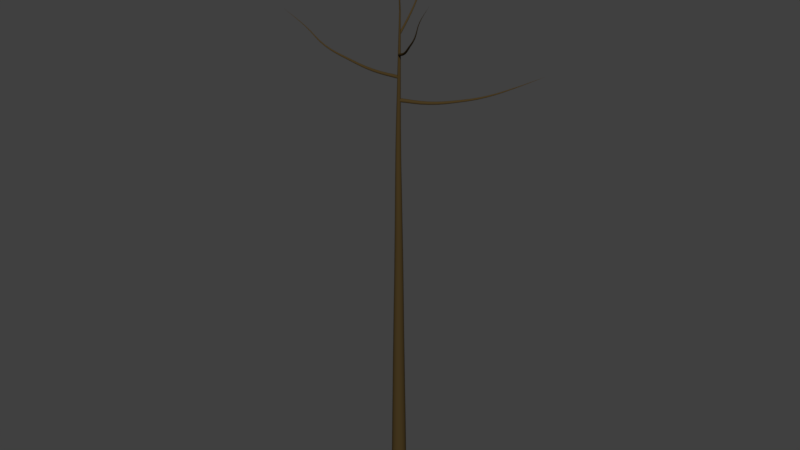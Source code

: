 # Source: tree1.blend  (saved by Blender 2.78.0; exported with 4.5.12 LTS)
import bpy
from mathutils import Matrix  # noqa: F401  (used for matrix-valued properties, if any)

bpy.ops.wm.read_factory_settings(use_empty=True)
scene = bpy.context.scene
scene.name = 'Scene'

# ---- collections
col_collection_1 = bpy.data.collections.new('Collection 1'); scene.collection.children.link(col_collection_1)

# ---- materials (node trees are filled in below, after node groups)
mat_tree_wood = bpy.data.materials.new('Tree Wood')
mat_tree_wood.alpha_threshold = 0.0
mat_tree_wood.use_transparent_shadow = False
mat_tree_wood.diffuse_color = (0.06301, 0.04092, 0.01444, 1.0)
mat_tree_wood.roughness = 0.5

# ---- material node trees

# ---- world
world_world = bpy.data.worlds.new('World'); scene.world = world_world
world_world.color = (0.05088, 0.05088, 0.05088)
world_world.use_sun_shadow = False
world_world.sun_shadow_jitter_overblur = 0.0
world_world.cycles.sampling_method = 'MANUAL'

# ---- curves / text
cu_tree = bpy.data.curves.new('tree', 'CURVE')
cu_tree.dimensions = '3D'
_sp = cu_tree.splines.new('BEZIER'); _sp.bezier_points.add(8)
_sp.bezier_points.foreach_set('co', [0.0, 0.0, 0.0, 0.0, 0.0, 1.883, -0.009201, 0.004754, 3.767, -0.004717, -0.001691, 5.65, -0.01015, 0.009637, 7.533, -0.003831, -0.008069, 9.416, -0.04504, 0.03191, 11.3, -0.03486, 0.05004, 13.18, -0.06348, 0.1243, 15.06])
_sp.bezier_points.foreach_set('handle_left', [0.0, 0.0, -0.6278, 0.001796, -0.000928, 1.148, -0.00828, 0.005084, 3.031, -0.004531, -0.002644, 4.915, -0.01033, 0.01088, 6.798, 0.002981, -0.01242, 8.681, -0.03898, 0.02057, 10.56, -0.03127, 0.03199, 12.45, -0.05231, 0.09534, 14.33])
_sp.bezier_points.foreach_set('handle_right', [0.0, 0.0, 0.6278, -0.001796, 0.000928, 2.619, -0.01012, 0.004424, 4.502, -0.004903, -0.0007374, 6.385, -0.00998, 0.008392, 8.268, -0.01064, -0.00372, 10.15, -0.0511, 0.04326, 12.03, -0.03846, 0.06808, 13.92, -0.07465, 0.1534, 15.8])
for _p, _l, _r in zip(_sp.bezier_points, ['VECTOR', 'AUTO', 'AUTO', 'AUTO', 'AUTO', 'AUTO', 'AUTO', 'AUTO', 'AUTO'], ['VECTOR', 'AUTO', 'AUTO', 'AUTO', 'AUTO', 'AUTO', 'AUTO', 'AUTO', 'AUTO']): _p.handle_left_type = _l; _p.handle_right_type = _r
_sp.bezier_points.foreach_set('radius', [0.2377, 0.2107, 0.1837, 0.1567, 0.1298, 0.1028, 0.07584, 0.04887, 0.0219])
_sp.resolution_u = 4
_sp = cu_tree.splines.new('BEZIER'); _sp.bezier_points.add(5)
_sp.bezier_points.foreach_set('co', [-0.03627, 0.04063, 12.63, 0.5285, 0.6106, 12.51, 1.115, 1.17, 12.54, 1.653, 1.767, 12.64, 2.234, 2.276, 12.89, 2.784, 2.802, 13.17])
_sp.bezier_points.foreach_set('handle_left', [-0.2245, -0.1494, 12.66, 0.3028, 0.3893, 12.53, 0.8951, 0.9434, 12.51, 1.434, 1.55, 12.57, 2.013, 2.073, 12.78, 2.569, 2.597, 13.06])
_sp.bezier_points.foreach_set('handle_right', [0.152, 0.2306, 12.59, 0.7542, 0.8318, 12.49, 1.335, 1.396, 12.56, 1.873, 1.984, 12.71, 2.455, 2.478, 12.99, 2.999, 3.008, 13.27])
for _p, _l, _r in zip(_sp.bezier_points, ['VECTOR', 'AUTO', 'AUTO', 'AUTO', 'AUTO', 'AUTO'], ['VECTOR', 'AUTO', 'AUTO', 'AUTO', 'AUTO', 'AUTO']): _p.handle_left_type = _l; _p.handle_right_type = _r
_sp.bezier_points.foreach_set('radius', [0.05607, 0.04516, 0.03424, 0.02333, 0.01241, 0.0])
_sp.resolution_u = 4
_sp = cu_tree.splines.new('BEZIER'); _sp.bezier_points.add(5)
_sp.bezier_points.foreach_set('co', [-0.03534, 0.05225, 13.27, -0.8486, -0.0537, 13.31, -1.649, -0.1398, 13.47, -2.417, -0.2618, 13.73, -3.122, -0.2873, 14.15, -3.831, -0.3993, 14.55])
_sp.bezier_points.foreach_set('handle_left', [0.2358, 0.08756, 13.26, -0.5327, -0.01609, 13.27, -1.342, -0.0991, 13.38, -2.127, -0.2328, 13.6, -2.845, -0.2605, 13.99, -3.554, -0.3556, 14.39])
_sp.bezier_points.foreach_set('handle_right', [-0.3064, 0.01693, 13.28, -1.165, -0.0913, 13.34, -1.956, -0.1805, 13.55, -2.706, -0.2908, 13.87, -3.398, -0.3142, 14.31, -4.108, -0.4431, 14.7])
for _p, _l, _r in zip(_sp.bezier_points, ['VECTOR', 'AUTO', 'AUTO', 'AUTO', 'AUTO', 'AUTO'], ['VECTOR', 'AUTO', 'AUTO', 'AUTO', 'AUTO', 'AUTO']): _p.handle_left_type = _l; _p.handle_right_type = _r
_sp.bezier_points.foreach_set('radius', [0.04779, 0.03853, 0.02928, 0.02002, 0.01076, 0.0])
_sp.resolution_u = 4
_sp = cu_tree.splines.new('BEZIER'); _sp.bezier_points.add(5)
_sp.bezier_points.foreach_set('co', [-0.04213, 0.07276, 13.88, 0.4671, -0.335, 14.13, 0.9323, -0.7186, 14.48, 1.383, -1.043, 14.9, 1.752, -1.317, 15.43, 2.188, -1.503, 15.94])
_sp.bezier_points.foreach_set('handle_left', [-0.2119, 0.2087, 13.8, 0.2763, -0.18, 14.01, 0.753, -0.5802, 14.33, 1.223, -0.9253, 14.72, 1.594, -1.227, 15.23, 2.018, -1.43, 15.74])
_sp.bezier_points.foreach_set('handle_right', [0.1276, -0.06317, 13.96, 0.658, -0.49, 14.25, 1.112, -0.8571, 14.63, 1.544, -1.16, 15.09, 1.909, -1.407, 15.63, 2.358, -1.575, 16.14])
for _p, _l, _r in zip(_sp.bezier_points, ['VECTOR', 'AUTO', 'AUTO', 'AUTO', 'AUTO', 'AUTO'], ['VECTOR', 'AUTO', 'AUTO', 'AUTO', 'AUTO', 'AUTO']): _p.handle_left_type = _l; _p.handle_right_type = _r
_sp.bezier_points.foreach_set('radius', [0.03916, 0.03163, 0.0241, 0.01656, 0.009032, 0.0])
_sp.resolution_u = 4
_sp = cu_tree.splines.new('BEZIER'); _sp.bezier_points.add(5)
_sp.bezier_points.foreach_set('co', [-0.05235, 0.09728, 14.44, -0.1122, 0.5483, 14.79, -0.1467, 0.9415, 15.21, -0.2208, 1.3, 15.65, -0.2052, 1.569, 16.16, -0.2574, 1.808, 16.68])
_sp.bezier_points.foreach_set('handle_left', [-0.03242, -0.05307, 14.32, -0.09369, 0.383, 14.64, -0.1254, 0.7945, 15.04, -0.2093, 1.177, 15.46, -0.198, 1.47, 15.96, -0.237, 1.715, 16.47])
_sp.bezier_points.foreach_set('handle_right', [-0.07229, 0.2476, 14.55, -0.1306, 0.7137, 14.94, -0.1679, 1.089, 15.37, -0.2323, 1.424, 15.84, -0.2123, 1.668, 16.36, -0.2777, 1.901, 16.88])
for _p, _l, _r in zip(_sp.bezier_points, ['VECTOR', 'AUTO', 'AUTO', 'AUTO', 'AUTO', 'AUTO'], ['VECTOR', 'AUTO', 'AUTO', 'AUTO', 'AUTO', 'AUTO']): _p.handle_left_type = _l; _p.handle_right_type = _r
_sp.bezier_points.foreach_set('radius', [0.03053, 0.02473, 0.01892, 0.01311, 0.007306, 0.0])
_sp.resolution_u = 4
_sp = cu_tree.splines.new('BEZIER'); _sp.bezier_points.add(5)
_sp.bezier_points.foreach_set('co', [-0.06348, 0.1243, 15.06, -0.04769, 0.08336, 15.51, -0.06773, 0.1091, 15.96, -0.07701, 0.1054, 16.42, -0.02597, 0.1393, 16.86, -0.04137, 0.2058, 17.31])
_sp.bezier_points.foreach_set('handle_left', [-0.06874, 0.138, 14.91, -0.04686, 0.08635, 15.34, -0.062, 0.1048, 15.79, -0.08519, 0.0995, 16.24, -0.03295, 0.1196, 16.69, -0.03536, 0.1798, 17.14])
_sp.bezier_points.foreach_set('handle_right', [-0.05821, 0.1107, 15.21, -0.04852, 0.08036, 15.69, -0.07345, 0.1134, 16.14, -0.06884, 0.1113, 16.59, -0.01899, 0.159, 17.04, -0.04738, 0.2318, 17.49])
for _p, _l, _r in zip(_sp.bezier_points, ['VECTOR', 'AUTO', 'AUTO', 'AUTO', 'AUTO', 'AUTO'], ['VECTOR', 'AUTO', 'AUTO', 'AUTO', 'AUTO', 'AUTO']): _p.handle_left_type = _l; _p.handle_right_type = _r
_sp.bezier_points.foreach_set('radius', [0.0219, 0.01782, 0.01374, 0.009661, 0.00558, 0.0])
_sp.resolution_u = 4
cu_tree.materials.append(mat_tree_wood)
cu_tree.use_path_clamp = True
cu_tree.bevel_resolution = 32
cu_tree.bevel_depth = 1.0
cu_tree.resolution_u = 4
cu_tree.fill_mode = 'FULL'

# ---- objects
ob_tree = bpy.data.objects.new('tree', cu_tree)

# ---- transforms, parenting, visibility, modifiers, constraints
ob_tree.location = (0.0, 0.0, 0.0)
ob_tree.lineart.crease_threshold = 0.0

# ---- collection membership
col_collection_1.objects.link(ob_tree)

# ---- scene / render settings (as saved in the file)
scene.frame_start = 1; scene.frame_end = 250; scene.frame_set(1)
scene.render.engine = 'BLENDER_EEVEE_NEXT'
scene.render.resolution_percentage = 50
scene.render.dither_intensity = 0.0
scene.cycles.use_denoising = False
scene.cycles.samples = 128
scene.cycles.sampling_pattern = 'TABULATED_SOBOL'
scene.cycles.light_sampling_threshold = 0.0
scene.cycles.use_adaptive_sampling = False
scene.cycles.use_light_tree = False
scene.cycles.blur_glossy = 0.0
scene.cycles.sample_clamp_indirect = 0.0
scene.view_settings.view_transform = 'Standard'
bpy.context.view_layer.update()

# ---- added for rendering (the .blend has no active camera and no usable light): camera, sun
cam_auto = bpy.data.cameras.new('AutoCamera')
cam_auto.lens = 50.0
cam_auto.sensor_width = 36.0
cam_auto.clip_end = 1000.0
ob_auto_camera = bpy.data.objects.new('AutoCamera', cam_auto)
scene.collection.objects.link(ob_auto_camera)
ob_auto_camera.location = (17.9404, -21.4777, 23.2249)
ob_auto_camera.rotation_euler = (1.09748, -7.21219e-08, 0.694738)
scene.camera = ob_auto_camera
light_auto_sun = bpy.data.lights.new('AutoSun', 'SUN')
light_auto_sun.energy = 3.0
light_auto_sun.angle = 0.0523599
ob_auto_sun = bpy.data.objects.new('AutoSun', light_auto_sun)
scene.collection.objects.link(ob_auto_sun)
ob_auto_sun.rotation_euler = (0.872665, 0.174533, 0.523599)
bpy.context.view_layer.update()

